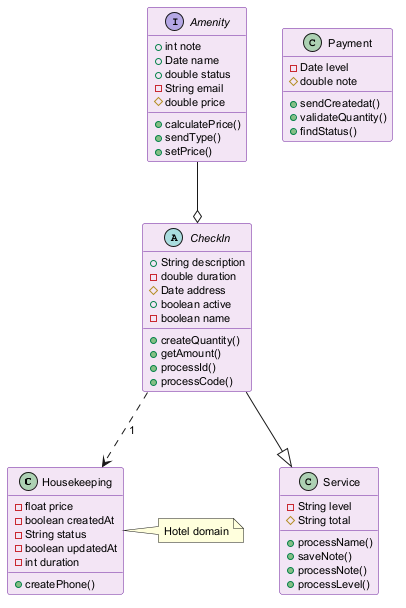

The diagram above was rendered by PlantUML. Its source (embedded in the PNG):
@startuml
skinparam backgroundColor #FFFFFF
skinparam classBackgroundColor #F3E5F5
skinparam classBorderColor #6A1B9A
skinparam defaultFontSize 11
class Housekeeping {
  -float price
  -boolean createdAt
  -String status
  -boolean updatedAt
  -int duration
  +createPhone()
}
class Payment {
  -Date level
  #double note
  +sendCreatedat()
  +validateQuantity()
  +findStatus()
}
class Service {
  -String level
  #String total
  +processName()
  +saveNote()
  +processNote()
  +processLevel()
}
abstract class CheckIn {
  +String description
  -double duration
  #Date address
  +boolean active
  -boolean name
  +createQuantity()
  +getAmount()
  +processId()
  +processCode()
}
interface Amenity {
  +int note
  +Date name
  +double status
  -String email
  #double price
  +calculatePrice()
  +sendType()
  +setPrice()
}
Amenity --o CheckIn
CheckIn ..> Housekeeping : "1"
CheckIn --|> Service
note right of Housekeeping : Hotel domain
@enduml